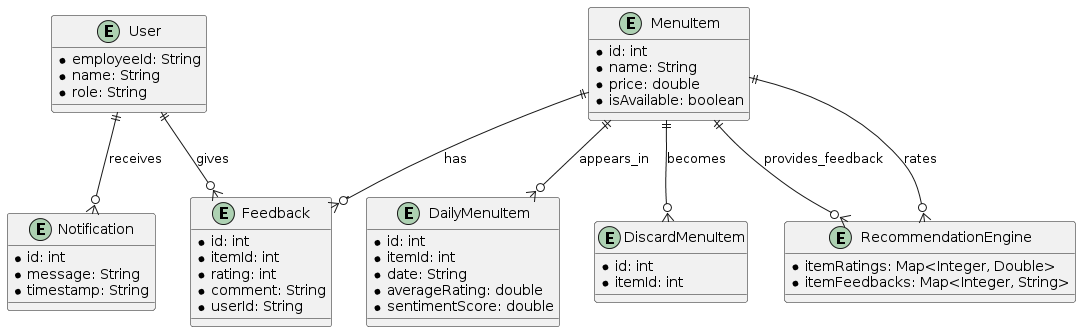

The diagram above was rendered by PlantUML. Its source (embedded in the PNG):
@startuml
entity User {
  * employeeId: String
  * name: String
  * role: String
}

entity MenuItem {
  * id: int
  * name: String
  * price: double
  * isAvailable: boolean
}

entity DailyMenuItem {
  * id: int
  * itemId: int
  * date: String
  * averageRating: double
  * sentimentScore: double
}

entity DiscardMenuItem {
  * id: int
  * itemId: int
}

entity Feedback {
  * id: int
  * itemId: int
  * rating: int
  * comment: String
  * userId: String
}

entity Notification {
  * id: int
  * message: String
  * timestamp: String
}

entity RecommendationEngine {
  * itemRatings: Map<Integer, Double>
  * itemFeedbacks: Map<Integer, String>
}

User ||--o{ Feedback : gives
MenuItem ||--o{ Feedback : has
MenuItem ||--o{ DailyMenuItem : appears_in
MenuItem ||--o{ DiscardMenuItem : becomes
MenuItem ||--o{ RecommendationEngine : rates
MenuItem ||--o{ RecommendationEngine : provides_feedback
User ||--o{ Notification : receives
@enduml